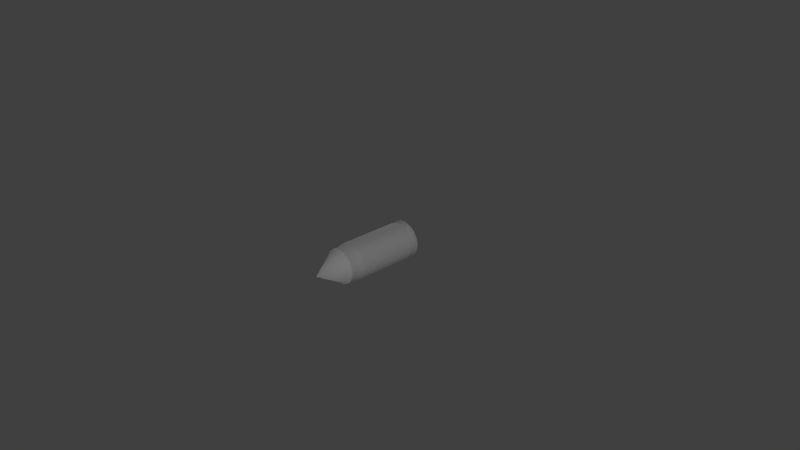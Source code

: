 # Source: projectile-bullet.blend  (saved by Blender 2.78.0; exported with 4.5.12 LTS)
import bpy
from mathutils import Matrix  # noqa: F401  (used for matrix-valued properties, if any)

bpy.ops.wm.read_factory_settings(use_empty=True)
scene = bpy.context.scene
scene.name = 'Scene'

# ---- collections
col_collection_1 = bpy.data.collections.new('Collection 1'); scene.collection.children.link(col_collection_1)

# ---- materials (node trees are filled in below, after node groups)
mat_laton = bpy.data.materials.new('Laton')
mat_laton.alpha_threshold = 0.0
mat_laton.use_transparent_shadow = False
mat_laton.roughness = 0.5
mat_laton.specular_intensity = 0.6
mat_copper = bpy.data.materials.new('Copper')
mat_copper.alpha_threshold = 0.0
mat_copper.use_transparent_shadow = False
mat_copper.roughness = 0.5
mat_copper.specular_intensity = 0.6

# ---- material node trees

# ---- world
world_world = bpy.data.worlds.new('World'); scene.world = world_world
world_world.color = (0.05088, 0.05088, 0.05088)
world_world.use_sun_shadow = False
world_world.sun_shadow_jitter_overblur = 0.0
world_world.cycles.sampling_method = 'MANUAL'

# ---- cameras
cam_camera = bpy.data.cameras.new('Camera')
cam_camera.clip_end = 100.0
cam_camera.lens = 35.0
cam_camera.sensor_width = 32.0
cam_camera.sensor_height = 18.0
cam_camera.ortho_scale = 7.314
cam_camera.dof.focus_distance = 0.0
cam_camera.dof.aperture_fstop = 128.0

# ---- lights
light_lamp_006 = bpy.data.lights.new('Lamp.006', 'POINT')
light_lamp_006.transmission_factor = 0.0
light_lamp_006.cutoff_distance = 30.0
light_lamp_006.energy = 100.0
light_lamp_006.shadow_buffer_clip_start = 1.001
light_lamp_006.shadow_soft_size = 0.1
light_lamp_006.shadow_maximum_resolution = 0.006
light_lamp_006.use_absolute_resolution = True
light_lamp_005 = bpy.data.lights.new('Lamp.005', 'POINT')
light_lamp_005.transmission_factor = 0.0
light_lamp_005.cutoff_distance = 30.0
light_lamp_005.energy = 100.0
light_lamp_005.shadow_buffer_clip_start = 1.001
light_lamp_005.shadow_soft_size = 0.1
light_lamp_005.shadow_maximum_resolution = 0.006
light_lamp_005.use_absolute_resolution = True
light_lamp_004 = bpy.data.lights.new('Lamp.004', 'POINT')
light_lamp_004.transmission_factor = 0.0
light_lamp_004.cutoff_distance = 30.0
light_lamp_004.energy = 100.0
light_lamp_004.shadow_buffer_clip_start = 1.001
light_lamp_004.shadow_soft_size = 0.1
light_lamp_004.shadow_maximum_resolution = 0.006
light_lamp_004.use_absolute_resolution = True
light_lamp_003 = bpy.data.lights.new('Lamp.003', 'POINT')
light_lamp_003.transmission_factor = 0.0
light_lamp_003.cutoff_distance = 30.0
light_lamp_003.energy = 100.0
light_lamp_003.shadow_buffer_clip_start = 1.001
light_lamp_003.shadow_soft_size = 0.1
light_lamp_003.shadow_maximum_resolution = 0.006
light_lamp_003.use_absolute_resolution = True
light_lamp_002 = bpy.data.lights.new('Lamp.002', 'POINT')
light_lamp_002.transmission_factor = 0.0
light_lamp_002.cutoff_distance = 30.0
light_lamp_002.energy = 100.0
light_lamp_002.shadow_buffer_clip_start = 1.001
light_lamp_002.shadow_soft_size = 0.1
light_lamp_002.shadow_maximum_resolution = 0.006
light_lamp_002.use_absolute_resolution = True
light_lamp_001 = bpy.data.lights.new('Lamp.001', 'POINT')
light_lamp_001.transmission_factor = 0.0
light_lamp_001.cutoff_distance = 30.0
light_lamp_001.energy = 100.0
light_lamp_001.shadow_buffer_clip_start = 1.001
light_lamp_001.shadow_soft_size = 0.1
light_lamp_001.shadow_maximum_resolution = 0.006
light_lamp_001.use_absolute_resolution = True
light_lamp = bpy.data.lights.new('Lamp', 'POINT')
light_lamp.transmission_factor = 0.0
light_lamp.cutoff_distance = 30.0
light_lamp.energy = 100.0
light_lamp.shadow_buffer_clip_start = 1.001
light_lamp.shadow_soft_size = 0.1
light_lamp.shadow_maximum_resolution = 0.006
light_lamp.use_absolute_resolution = True

# ---- meshes
me_cone_001 = bpy.data.meshes.new('Cone.001')
me_cone_001.from_pydata([(0.0, 1.01, 2.819), (0.2845, 0.9691, 2.819), (0.546, 0.8497, 2.819), (0.7633, 0.6614, 2.819), (0.9187, 0.4196, 2.819), (0.9997, 0.1437, 2.819), (0.0, 1.702e-07, 4.969), (0.9997, -0.1437, 2.819), (0.9187, -0.4196, 2.819), (0.7633, -0.6614, 2.819), (0.546, -0.8497, 2.819), (0.2845, -0.9691, 2.819), (1.525e-07, -1.01, 2.819), (-0.2845, -0.9691, 2.819), (-0.546, -0.8497, 2.819), (-0.7633, -0.6614, 2.819), (-0.9187, -0.4196, 2.819), (-0.9997, -0.1437, 2.819), (-0.9997, 0.1437, 2.819), (-0.9187, 0.4196, 2.819), (-0.7633, 0.6614, 2.819), (-0.546, 0.8497, 2.819), (-0.2846, 0.9691, 2.819), (-0.321, 1.093, -3.546), (-0.616, 0.9586, -3.546), (-0.8612, 0.7462, -3.546), (-1.037, 0.4734, -3.546), (-1.128, 0.1622, -3.546), (-1.128, -0.1622, -3.546), (-1.037, -0.4734, -3.546), (-0.8612, -0.7462, -3.546), (-0.616, -0.9586, -3.546), (-0.321, -1.093, -3.546), (-7.354e-08, -1.139, -3.546), (0.321, -1.093, -3.546), (0.616, -0.9586, -3.546), (0.8612, -0.7462, -3.546), (1.037, -0.4734, -3.546), (1.128, -0.1622, -3.546), (1.128, 0.1622, -3.546), (1.037, 0.4734, -3.546), (0.8612, 0.7462, -3.546), (0.616, 0.9586, -3.546), (0.321, 1.093, -3.546), (-2.456e-07, 1.139, -3.546), (-0.321, 1.093, -3.458), (-0.616, 0.9586, -3.458), (-0.8612, 0.7462, -3.458), (-1.037, 0.4734, -3.458), (-1.128, 0.1622, -3.458), (-1.128, -0.1622, -3.458), (-1.037, -0.4734, -3.458), (-0.8612, -0.7462, -3.458), (-0.616, -0.9586, -3.458), (-0.321, -1.093, -3.458), (-6.828e-08, -1.139, -3.458), (0.321, -1.093, -3.458), (0.616, -0.9586, -3.458), (0.8612, -0.7462, -3.458), (1.037, -0.4734, -3.458), (1.128, -0.1622, -3.458), (1.128, 0.1622, -3.458), (1.037, 0.4734, -3.458), (0.8612, 0.7462, -3.458), (0.616, 0.9586, -3.458), (0.321, 1.093, -3.458), (-2.403e-07, 1.139, -3.458), (-0.2889, 0.984, -3.345), (-0.5544, 0.8627, -3.345), (-0.775, 0.6716, -3.345), (-0.9328, 0.426, -3.345), (-1.015, 0.1459, -3.345), (-1.015, -0.1459, -3.345), (-0.9328, -0.426, -3.345), (-0.775, -0.6716, -3.345), (-0.5544, -0.8627, -3.345), (-0.2889, -0.984, -3.345), (-9.556e-08, -1.026, -3.345), (0.2889, -0.984, -3.345), (0.5544, -0.8627, -3.345), (0.775, -0.6716, -3.345), (0.9328, -0.426, -3.345), (1.015, -0.1459, -3.345), (1.015, 0.1459, -3.345), (0.9328, 0.426, -3.345), (0.775, 0.6716, -3.345), (0.5544, 0.8627, -3.345), (0.2889, 0.984, -3.345), (-2.504e-07, 1.026, -3.345), (-0.2889, 0.984, -3.115), (-0.5544, 0.8627, -3.115), (-0.775, 0.6716, -3.115), (-0.9328, 0.426, -3.115), (-1.015, 0.1459, -3.115), (-1.015, -0.1459, -3.115), (-0.9328, -0.426, -3.115), (-0.775, -0.6716, -3.115), (-0.5544, -0.8627, -3.115), (-0.2889, -0.984, -3.115), (-1.46e-07, -1.026, -3.115), (0.2889, -0.984, -3.115), (0.5544, -0.8627, -3.115), (0.775, -0.6716, -3.115), (0.9328, -0.426, -3.115), (1.015, -0.1459, -3.115), (1.015, 0.1459, -3.115), (0.9328, 0.426, -3.115), (0.775, 0.6716, -3.115), (0.5544, 0.8627, -3.115), (0.2889, 0.984, -3.115), (-3.008e-07, 1.026, -3.115), (-0.3194, 1.088, -2.967), (-0.6129, 0.9537, -2.967), (-0.8568, 0.7424, -2.967), (-1.031, 0.4709, -2.967), (-1.122, 0.1613, -2.967), (-1.122, -0.1613, -2.967), (-1.031, -0.4709, -2.967), (-0.8568, -0.7424, -2.967), (-0.6129, -0.9537, -2.967), (-0.3194, -1.088, -2.967), (-1.187e-07, -1.134, -2.967), (0.3194, -1.088, -2.967), (0.6129, -0.9537, -2.967), (0.8568, -0.7424, -2.967), (1.031, -0.4709, -2.967), (1.122, -0.1613, -2.967), (1.122, 0.1613, -2.967), (1.031, 0.4709, -2.967), (0.8568, 0.7424, -2.967), (0.6129, 0.9537, -2.967), (0.3194, 1.088, -2.967), (-2.899e-07, 1.134, -2.967), (-0.3194, 1.088, -1.192), (-0.6129, 0.9537, -1.192), (-0.8568, 0.7424, -1.192), (-1.031, 0.4709, -1.192), (-1.122, 0.1613, -1.192), (-1.122, -0.1613, -1.192), (-1.031, -0.4709, -1.192), (-0.8568, -0.7424, -1.192), (-0.6129, -0.9537, -1.192), (-0.3194, -1.088, -1.192), (3.063e-07, -1.134, -1.192), (0.3194, -1.088, -1.192), (0.6129, -0.9537, -1.192), (0.8568, -0.7424, -1.192), (1.031, -0.4709, -1.192), (1.122, -0.1613, -1.192), (1.122, 0.1613, -1.192), (1.031, 0.4709, -1.192), (0.8568, 0.7424, -1.192), (0.6129, 0.9537, -1.192), (0.3194, 1.088, -1.192), (1.352e-07, 1.134, -1.192), (-0.3194, 1.088, 1.705), (-0.6129, 0.9537, 1.705), (-0.8568, 0.7424, 1.705), (-1.031, 0.4709, 1.705), (-1.122, 0.1613, 1.705), (-1.122, -0.1613, 1.705), (-1.031, -0.4709, 1.705), (-0.8568, -0.7424, 1.705), (-0.6129, -0.9537, 1.705), (-0.3194, -1.088, 1.705), (1.98e-07, -1.134, 1.705), (0.3194, -1.088, 1.705), (0.6129, -0.9537, 1.705), (0.8568, -0.7424, 1.705), (1.031, -0.4709, 1.705), (1.122, -0.1613, 1.705), (1.122, 0.1613, 1.705), (1.031, 0.4709, 1.705), (0.8568, 0.7424, 1.705), (0.6129, 0.9537, 1.705), (0.3194, 1.088, 1.705), (2.68e-08, 1.134, 1.705), (-0.2954, 1.006, 2.412), (-0.5669, 0.8822, 2.412), (-0.7925, 0.6867, 2.412), (-0.9539, 0.4356, 2.412), (-1.038, 0.1492, 2.412), (-1.038, -0.1492, 2.412), (-0.9539, -0.4356, 2.412), (-0.7925, -0.6867, 2.412), (-0.5669, -0.8822, 2.412), (-0.2954, -1.006, 2.412), (1.875e-07, -1.049, 2.412), (0.2954, -1.006, 2.412), (0.5669, -0.8822, 2.412), (0.7925, -0.6867, 2.412), (0.9539, -0.4356, 2.412), (1.038, -0.1492, 2.412), (1.038, 0.1492, 2.412), (0.9539, 0.4356, 2.412), (0.7925, 0.6867, 2.412), (0.5669, 0.8822, 2.412), (0.2954, 1.006, 2.412), (2.919e-08, 1.049, 2.412), (-0.2954, 1.006, 2.788), (-0.5669, 0.8822, 2.788), (-0.7925, 0.6867, 2.788), (-0.9539, 0.4356, 2.788), (-1.038, 0.1492, 2.788), (-1.038, -0.1492, 2.788), (-0.9539, -0.4356, 2.788), (-0.7925, -0.6867, 2.788), (-0.5669, -0.8822, 2.788), (-0.2954, -1.006, 2.788), (1.579e-07, -1.049, 2.788), (0.2954, -1.006, 2.788), (0.5669, -0.8822, 2.788), (0.7925, -0.6867, 2.788), (0.9539, -0.4356, 2.788), (1.038, -0.1492, 2.788), (1.038, 0.1492, 2.788), (0.9539, 0.4356, 2.788), (0.7925, 0.6867, 2.788), (0.5669, 0.8822, 2.788), (0.2954, 1.006, 2.788), (-4.052e-10, 1.049, 2.788), (-0.2846, 0.9691, 2.819), (-0.546, 0.8497, 2.819), (-0.7633, 0.6614, 2.819), (-0.9187, 0.4196, 2.819), (-0.9997, 0.1437, 2.819), (-0.9997, -0.1437, 2.819), (-0.9187, -0.4196, 2.819), (-0.7633, -0.6614, 2.819), (-0.546, -0.8497, 2.819), (-0.2845, -0.9691, 2.819), (1.525e-07, -1.01, 2.819), (0.2845, -0.9691, 2.819), (0.546, -0.8497, 2.819), (0.7633, -0.6614, 2.819), (0.9187, -0.4196, 2.819), (0.9997, -0.1437, 2.819), (0.9997, 0.1437, 2.819), (0.9187, 0.4196, 2.819), (0.7633, 0.6614, 2.819), (0.546, 0.8497, 2.819), (0.2845, 0.9691, 2.819), (0.0, 1.01, 2.819), (-2.669e-07, 1.052, -3.626), (0.2963, 1.009, -3.626), (0.5686, 0.8847, -3.626), (0.7948, 0.6887, -3.626), (0.9566, 0.4369, -3.626), (1.041, 0.1497, -3.626), (1.041, -0.1497, -3.626), (0.9566, -0.4369, -3.626), (0.7948, -0.6887, -3.626), (0.5686, -0.8847, -3.626), (0.2963, -1.009, -3.626), (-1.081e-07, -1.052, -3.626), (-0.2963, -1.009, -3.626), (-0.5686, -0.8847, -3.626), (-0.7948, -0.6887, -3.626), (-0.9566, -0.4369, -3.626), (-1.041, -0.1497, -3.626), (-1.041, 0.1497, -3.626), (-0.9566, 0.4369, -3.626), (-0.7948, 0.6887, -3.626), (-0.5686, 0.8847, -3.626), (-0.2963, 1.009, -3.626)], [], [(0, 6, 1), (1, 6, 2), (2, 6, 3), (3, 6, 4), (4, 6, 5), (5, 6, 7), (7, 6, 8), (8, 6, 9), (9, 6, 10), (10, 6, 11), (11, 6, 12), (12, 6, 13), (13, 6, 14), (14, 6, 15), (15, 6, 16), (16, 6, 17), (17, 6, 18), (18, 6, 19), (19, 6, 20), (20, 6, 21), (21, 6, 22), (22, 6, 0), (30, 29, 258, 257), (23, 44, 243, 264), (38, 37, 250, 249), (31, 30, 257, 256), (24, 23, 264, 263), (39, 38, 249, 248), (32, 31, 256, 255), (25, 24, 263, 262), (40, 39, 248, 247), (33, 32, 255, 254), (26, 25, 262, 261), (41, 40, 247, 246), (34, 33, 254, 253), (27, 26, 261, 260), (42, 41, 246, 245), (35, 34, 253, 252), (28, 27, 260, 259), (43, 42, 245, 244), (36, 35, 252, 251), (29, 28, 259, 258), (44, 43, 244, 243), (243, 244, 245, 246, 247, 248, 249, 250, 251, 252, 253, 254, 255, 256, 257, 258, 259, 260, 261, 262, 263, 264), (45, 66, 44, 23), (60, 59, 37, 38), (53, 52, 30, 31), (46, 45, 23, 24), (61, 60, 38, 39), (54, 53, 31, 32), (47, 46, 24, 25), (62, 61, 39, 40), (55, 54, 32, 33), (48, 47, 25, 26), (63, 62, 40, 41), (56, 55, 33, 34), (49, 48, 26, 27), (64, 63, 41, 42), (57, 56, 34, 35), (50, 49, 27, 28), (65, 64, 42, 43), (58, 57, 35, 36), (51, 50, 28, 29), (66, 65, 43, 44), (59, 58, 36, 37), (37, 36, 251, 250), (82, 81, 59, 60), (75, 74, 52, 53), (68, 67, 45, 46), (83, 82, 60, 61), (76, 75, 53, 54), (69, 68, 46, 47), (84, 83, 61, 62), (77, 76, 54, 55), (70, 69, 47, 48), (85, 84, 62, 63), (78, 77, 55, 56), (71, 70, 48, 49), (86, 85, 63, 64), (79, 78, 56, 57), (72, 71, 49, 50), (87, 86, 64, 65), (80, 79, 57, 58), (73, 72, 50, 51), (88, 87, 65, 66), (81, 80, 58, 59), (74, 73, 51, 52), (52, 51, 29, 30), (97, 96, 74, 75), (90, 89, 67, 68), (105, 104, 82, 83), (98, 97, 75, 76), (91, 90, 68, 69), (106, 105, 83, 84), (99, 98, 76, 77), (92, 91, 69, 70), (107, 106, 84, 85), (100, 99, 77, 78), (93, 92, 70, 71), (108, 107, 85, 86), (101, 100, 78, 79), (94, 93, 71, 72), (109, 108, 86, 87), (102, 101, 79, 80), (95, 94, 72, 73), (110, 109, 87, 88), (103, 102, 80, 81), (96, 95, 73, 74), (89, 110, 88, 67), (67, 88, 66, 45), (112, 111, 89, 90), (127, 126, 104, 105), (120, 119, 97, 98), (113, 112, 90, 91), (128, 127, 105, 106), (121, 120, 98, 99), (114, 113, 91, 92), (129, 128, 106, 107), (122, 121, 99, 100), (115, 114, 92, 93), (130, 129, 107, 108), (123, 122, 100, 101), (116, 115, 93, 94), (131, 130, 108, 109), (124, 123, 101, 102), (117, 116, 94, 95), (132, 131, 109, 110), (125, 124, 102, 103), (118, 117, 95, 96), (111, 132, 110, 89), (126, 125, 103, 104), (104, 103, 81, 82), (142, 141, 119, 120), (135, 134, 112, 113), (150, 149, 127, 128), (143, 142, 120, 121), (136, 135, 113, 114), (151, 150, 128, 129), (144, 143, 121, 122), (137, 136, 114, 115), (152, 151, 129, 130), (145, 144, 122, 123), (138, 137, 115, 116), (153, 152, 130, 131), (146, 145, 123, 124), (139, 138, 116, 117), (154, 153, 131, 132), (147, 146, 124, 125), (140, 139, 117, 118), (133, 154, 132, 111), (148, 147, 125, 126), (141, 140, 118, 119), (134, 133, 111, 112), (119, 118, 96, 97), (167, 166, 144, 145), (160, 159, 137, 138), (175, 174, 152, 153), (168, 167, 145, 146), (161, 160, 138, 139), (176, 175, 153, 154), (169, 168, 146, 147), (162, 161, 139, 140), (155, 176, 154, 133), (170, 169, 147, 148), (163, 162, 140, 141), (156, 155, 133, 134), (171, 170, 148, 149), (164, 163, 141, 142), (157, 156, 134, 135), (172, 171, 149, 150), (165, 164, 142, 143), (158, 157, 135, 136), (173, 172, 150, 151), (166, 165, 143, 144), (159, 158, 136, 137), (149, 148, 126, 127), (182, 181, 159, 160), (197, 196, 174, 175), (190, 189, 167, 168), (183, 182, 160, 161), (198, 197, 175, 176), (191, 190, 168, 169), (184, 183, 161, 162), (177, 198, 176, 155), (192, 191, 169, 170), (185, 184, 162, 163), (178, 177, 155, 156), (193, 192, 170, 171), (186, 185, 163, 164), (179, 178, 156, 157), (194, 193, 171, 172), (187, 186, 164, 165), (180, 179, 157, 158), (195, 194, 172, 173), (188, 187, 165, 166), (181, 180, 158, 159), (196, 195, 173, 174), (174, 173, 151, 152), (219, 218, 196, 197), (212, 211, 189, 190), (205, 204, 182, 183), (220, 219, 197, 198), (213, 212, 190, 191), (206, 205, 183, 184), (199, 220, 198, 177), (214, 213, 191, 192), (207, 206, 184, 185), (200, 199, 177, 178), (215, 214, 192, 193), (208, 207, 185, 186), (201, 200, 178, 179), (216, 215, 193, 194), (209, 208, 186, 187), (202, 201, 179, 180), (217, 216, 194, 195), (210, 209, 187, 188), (203, 202, 180, 181), (218, 217, 195, 196), (211, 210, 188, 189), (189, 188, 166, 167), (228, 227, 205, 206), (242, 241, 219, 220), (232, 231, 209, 210), (239, 238, 216, 217), (236, 235, 213, 214), (225, 224, 202, 203), (221, 242, 220, 199), (229, 228, 206, 207), (233, 232, 210, 211), (240, 239, 217, 218), (222, 221, 199, 200), (237, 236, 214, 215), (226, 225, 203, 204), (230, 229, 207, 208), (234, 233, 211, 212), (241, 240, 218, 219), (223, 222, 200, 201), (227, 226, 204, 205), (231, 230, 208, 209), (238, 237, 215, 216), (235, 234, 212, 213), (204, 203, 181, 182), (224, 223, 201, 202)])
me_cone_001.polygons.foreach_set('use_smooth', [True] * 243)
me_cone_001.polygons.foreach_set('material_index', [1, 1, 1, 1, 1, 1, 1, 1, 1, 1, 1, 1, 1, 1, 1, 1, 1, 1, 1, 1, 1, 1, 0, 0, 0, 0, 0, 0, 0, 0, 0, 0, 0, 0, 0, 0, 0, 0, 0, 0, 0, 0, 0, 0, 0, 0, 0, 0, 0, 0, 0, 0, 0, 0, 0, 0, 0, 0, 0, 0, 0, 0, 0, 0, 0, 0, 0, 0, 0, 0, 0, 0, 0, 0, 0, 0, 0, 0, 0, 0, 0, 0, 0, 0, 0, 0, 0, 0, 0, 0, 0, 0, 0, 0, 0, 0, 0, 0, 0, 0, 0, 0, 0, 0, 0, 0, 0, 0, 0, 0, 0, 0, 0, 0, 0, 0, 0, 0, 0, 0, 0, 0, 0, 0, 0, 0, 0, 0, 0, 0, 0, 0, 0, 0, 0, 0, 0, 0, 0, 0, 0, 0, 0, 0, 0, 0, 0, 0, 0, 0, 0, 0, 0, 0, 0, 0, 0, 0, 0, 0, 0, 0, 0, 0, 0, 0, 0, 0, 0, 0, 0, 0, 0, 0, 0, 0, 0, 0, 0, 0, 0, 0, 0, 0, 0, 0, 0, 0, 0, 0, 0, 0, 0, 0, 0, 0, 0, 0, 0, 0, 0, 0, 0, 0, 0, 0, 0, 0, 0, 0, 0, 0, 0, 0, 0, 0, 0, 0, 0, 0, 0, 0, 0, 0, 0, 0, 0, 0, 0, 0, 0, 0, 0, 0, 0, 0, 0, 0, 0, 0, 0, 0, 0])
_k = set([(23, 24), (23, 44), (23, 45), (24, 25), (24, 46), (25, 26), (25, 47), (26, 27), (26, 48), (27, 28), (27, 49), (28, 29), (28, 50), (29, 30), (29, 51), (30, 31), (30, 52), (31, 32), (31, 53), (32, 33), (32, 54), (33, 34), (33, 55), (34, 35), (34, 56), (35, 36), (35, 57), (36, 37), (36, 58), (37, 38), (37, 59), (38, 39), (38, 60), (39, 40), (39, 61), (40, 41), (40, 62), (41, 42), (41, 63), (42, 43), (42, 64), (43, 44), (43, 65), (44, 66), (45, 46), (45, 66), (46, 47), (47, 48), (48, 49), (49, 50), (50, 51), (51, 52), (52, 53), (53, 54), (54, 55), (55, 56), (56, 57), (57, 58), (58, 59), (59, 60), (60, 61), (61, 62), (62, 63), (63, 64), (64, 65), (65, 66), (89, 90), (89, 110), (90, 91), (91, 92), (92, 93), (93, 94), (94, 95), (95, 96), (96, 97), (97, 98), (98, 99), (99, 100), (100, 101), (101, 102), (102, 103), (103, 104), (104, 105), (105, 106), (106, 107), (107, 108), (108, 109), (109, 110), (111, 112), (111, 132), (112, 113), (113, 114), (114, 115), (115, 116), (116, 117), (117, 118), (118, 119), (119, 120), (120, 121), (121, 122), (122, 123), (123, 124), (124, 125), (125, 126), (126, 127), (127, 128), (128, 129), (129, 130), (130, 131), (131, 132), (155, 156), (155, 176), (156, 157), (157, 158), (158, 159), (159, 160), (160, 161), (161, 162), (162, 163), (163, 164), (164, 165), (165, 166), (166, 167), (167, 168), (168, 169), (169, 170), (170, 171), (171, 172), (172, 173), (173, 174), (174, 175), (175, 176), (177, 199), (178, 200), (179, 201), (180, 202), (181, 203), (182, 204), (183, 205), (184, 206), (185, 207), (186, 208), (187, 209), (188, 210), (189, 211), (190, 212), (191, 213), (192, 214), (193, 215), (194, 216), (195, 217), (196, 218), (197, 219), (198, 220), (199, 200), (199, 220), (199, 221), (200, 201), (200, 222), (201, 202), (201, 223), (202, 203), (202, 224), (203, 204), (203, 225), (204, 205), (204, 226), (205, 206), (205, 227), (206, 207), (206, 228), (207, 208), (207, 229), (208, 209), (208, 230), (209, 210), (209, 231), (210, 211), (210, 232), (211, 212), (211, 233), (212, 213), (212, 234), (213, 214), (213, 235), (214, 215), (214, 236), (215, 216), (215, 237), (216, 217), (216, 238), (217, 218), (217, 239), (218, 219), (218, 240), (219, 220), (219, 241), (220, 242)])
me_cone_001.attributes.new('sharp_edge', 'BOOLEAN', 'EDGE').data.foreach_set('value', [ (min(e.vertices), max(e.vertices)) in _k for e in me_cone_001.edges])
_uv = me_cone_001.uv_layers.new(name='UVMap')
_uv.uv.foreach_set('vector', [0.01567, 0.4858, 0.4469, 0.6206, 0.007977, 0.565, 0.007977, 0.565, 0.4469, 0.6206, 0.006709, 0.6449, 0.006709, 0.6449, 0.4469, 0.6206, 0.01189, 0.7245, 0.9682, 0.1996, 0.5296, 0.1395, 0.9699, 0.1197, 0.9699, 0.1197, 0.5296, 0.1395, 0.9651, 0.04008, 0.01497, 0.7464, 0.4474, 0.8725, 0.00798, 0.8257, 0.00798, 0.8257, 0.4474, 0.8725, 0.007427, 0.9056, 0.007427, 0.9056, 0.4474, 0.8725, 0.01332, 0.9851, 0.02072, 0.005629, 0.4529, 0.1336, 0.01358, 0.08487, 0.01358, 0.08487, 0.4529, 0.1336, 0.01287, 0.1648, 0.01287, 0.1648, 0.4529, 0.1336, 0.01861, 0.2443, 0.9764, 0.7358, 0.5445, 0.6056, 0.9837, 0.6566, 0.9837, 0.6566, 0.5445, 0.6056, 0.9846, 0.5767, 0.9846, 0.5767, 0.5445, 0.6056, 0.9791, 0.4971, 0.9721, 0.4464, 0.5351, 0.3637, 0.9756, 0.3666, 0.9756, 0.3666, 0.5351, 0.3637, 0.9726, 0.2868, 0.01923, 0.2246, 0.4501, 0.3618, 0.01134, 0.3037, 0.01134, 0.3037, 0.4501, 0.3618, 0.009874, 0.3837, 0.009874, 0.3837, 0.4501, 0.3618, 0.01486, 0.4633, 0.9836, 0.9734, 0.5507, 0.8517, 0.9903, 0.8941, 0.9903, 0.8941, 0.5507, 0.8517, 0.9905, 0.8141, 0.9905, 0.8141, 0.5507, 0.8517, 0.9842, 0.7347, 0.6809, 0.7282, 0.6773, 0.6895, 0.6875, 0.6849, 0.6916, 0.7282, 0.5525, 0.6032, 0.5308, 0.6243, 0.5238, 0.6121, 0.5481, 0.5885, 0.5308, 0.8321, 0.5525, 0.8532, 0.5481, 0.8679, 0.5238, 0.8443, 0.6773, 0.7669, 0.6809, 0.7282, 0.6916, 0.7282, 0.6875, 0.7715, 0.5773, 0.5921, 0.5525, 0.6032, 0.5481, 0.5885, 0.5758, 0.5762, 0.5139, 0.8025, 0.5308, 0.8321, 0.5238, 0.8443, 0.5049, 0.8112, 0.6665, 0.8025, 0.6773, 0.7669, 0.6875, 0.7715, 0.6755, 0.8112, 0.6031, 0.5921, 0.5773, 0.5921, 0.5758, 0.5762, 0.6046, 0.5762, 0.5032, 0.7669, 0.5139, 0.8025, 0.5049, 0.8112, 0.4929, 0.7715, 0.6496, 0.8321, 0.6665, 0.8025, 0.6755, 0.8112, 0.6566, 0.8443, 0.6279, 0.6032, 0.6031, 0.5921, 0.6046, 0.5762, 0.6323, 0.5885, 0.4995, 0.7282, 0.5032, 0.7669, 0.4929, 0.7715, 0.4888, 0.7282, 0.6279, 0.8532, 0.6496, 0.8321, 0.6566, 0.8443, 0.6323, 0.8679, 0.6496, 0.6243, 0.6279, 0.6032, 0.6323, 0.5885, 0.6566, 0.6121, 0.5032, 0.6895, 0.4995, 0.7282, 0.4888, 0.7282, 0.4929, 0.6849, 0.6031, 0.8643, 0.6279, 0.8532, 0.6323, 0.8679, 0.6046, 0.8802, 0.6665, 0.6539, 0.6496, 0.6243, 0.6566, 0.6121, 0.6755, 0.6452, 0.5139, 0.6539, 0.5032, 0.6895, 0.4929, 0.6849, 0.5049, 0.6452, 0.5773, 0.8643, 0.6031, 0.8643, 0.6046, 0.8802, 0.5758, 0.8802, 0.6773, 0.6895, 0.6665, 0.6539, 0.6755, 0.6452, 0.6875, 0.6849, 0.5308, 0.6243, 0.5139, 0.6539, 0.5049, 0.6452, 0.5238, 0.6121, 0.6048, 0.4478, 0.6095, 0.4636, 0.6112, 0.4808, 0.6095, 0.4981, 0.6048, 0.5139, 0.5972, 0.527, 0.5876, 0.5364, 0.5766, 0.5413, 0.5651, 0.5413, 0.5541, 0.5364, 0.5444, 0.527, 0.5369, 0.5139, 0.5321, 0.4981, 0.5305, 0.4808, 0.5321, 0.4636, 0.5369, 0.4478, 0.5444, 0.4347, 0.5541, 0.4253, 0.5651, 0.4204, 0.5766, 0.4204, 0.5876, 0.4253, 0.5972, 0.4347, 0.5555, 0.6128, 0.5355, 0.6323, 0.5308, 0.6243, 0.5525, 0.6032, 0.5354, 0.8239, 0.5554, 0.8435, 0.5525, 0.8532, 0.5308, 0.8321, 0.6705, 0.764, 0.6739, 0.7283, 0.6809, 0.7282, 0.6773, 0.7669, 0.5784, 0.6027, 0.5555, 0.6128, 0.5525, 0.6032, 0.5773, 0.5921, 0.5198, 0.7967, 0.5354, 0.8239, 0.5308, 0.8321, 0.5139, 0.8025, 0.6606, 0.7968, 0.6705, 0.764, 0.6773, 0.7669, 0.6665, 0.8025, 0.6022, 0.6027, 0.5784, 0.6027, 0.5773, 0.5921, 0.6031, 0.5921, 0.5099, 0.7638, 0.5198, 0.7967, 0.5139, 0.8025, 0.5032, 0.7669, 0.645, 0.8241, 0.6606, 0.7968, 0.6665, 0.8025, 0.6496, 0.8321, 0.6251, 0.6129, 0.6022, 0.6027, 0.6031, 0.5921, 0.6279, 0.6032, 0.5065, 0.7281, 0.5099, 0.7638, 0.5032, 0.7669, 0.4995, 0.7282, 0.6249, 0.8436, 0.645, 0.8241, 0.6496, 0.8321, 0.6279, 0.8532, 0.6451, 0.6325, 0.6251, 0.6129, 0.6279, 0.6032, 0.6496, 0.6243, 0.51, 0.6924, 0.5065, 0.7281, 0.4995, 0.7282, 0.5032, 0.6895, 0.6021, 0.8537, 0.6249, 0.8436, 0.6279, 0.8532, 0.6031, 0.8643, 0.6607, 0.6598, 0.6451, 0.6325, 0.6496, 0.6243, 0.6665, 0.6539, 0.5199, 0.6596, 0.51, 0.6924, 0.5032, 0.6895, 0.5139, 0.6539, 0.5782, 0.8537, 0.6021, 0.8537, 0.6031, 0.8643, 0.5773, 0.8643, 0.6705, 0.6926, 0.6607, 0.6598, 0.6665, 0.6539, 0.6773, 0.6895, 0.5355, 0.6323, 0.5199, 0.6596, 0.5139, 0.6539, 0.5308, 0.6243, 0.5554, 0.8435, 0.5782, 0.8537, 0.5773, 0.8643, 0.5525, 0.8532, 0.5525, 0.8532, 0.5773, 0.8643, 0.5758, 0.8802, 0.5481, 0.8679, 0.5429, 0.8107, 0.5602, 0.8276, 0.5554, 0.8435, 0.5354, 0.8239, 0.6594, 0.7591, 0.6624, 0.7283, 0.6739, 0.7283, 0.6705, 0.764, 0.58, 0.62, 0.5603, 0.6287, 0.5555, 0.6128, 0.5784, 0.6027, 0.5295, 0.7872, 0.5429, 0.8107, 0.5354, 0.8239, 0.5198, 0.7967, 0.6509, 0.7874, 0.6594, 0.7591, 0.6705, 0.764, 0.6606, 0.7968, 0.6006, 0.62, 0.58, 0.62, 0.5784, 0.6027, 0.6022, 0.6027, 0.521, 0.7589, 0.5295, 0.7872, 0.5198, 0.7967, 0.5099, 0.7638, 0.6374, 0.8109, 0.6509, 0.7874, 0.6606, 0.7968, 0.645, 0.8241, 0.6203, 0.6288, 0.6006, 0.62, 0.6022, 0.6027, 0.6251, 0.6129, 0.5181, 0.7281, 0.521, 0.7589, 0.5099, 0.7638, 0.5065, 0.7281, 0.6201, 0.8277, 0.6374, 0.8109, 0.645, 0.8241, 0.6249, 0.8436, 0.6375, 0.6457, 0.6203, 0.6288, 0.6251, 0.6129, 0.6451, 0.6325, 0.521, 0.6973, 0.5181, 0.7281, 0.5065, 0.7281, 0.51, 0.6924, 0.6004, 0.8364, 0.6201, 0.8277, 0.6249, 0.8436, 0.6021, 0.8537, 0.651, 0.6692, 0.6375, 0.6457, 0.6451, 0.6325, 0.6607, 0.6598, 0.5296, 0.669, 0.521, 0.6973, 0.51, 0.6924, 0.5199, 0.6596, 0.5799, 0.8364, 0.6004, 0.8364, 0.6021, 0.8537, 0.5782, 0.8537, 0.6595, 0.6975, 0.651, 0.6692, 0.6607, 0.6598, 0.6705, 0.6926, 0.5431, 0.6455, 0.5296, 0.669, 0.5199, 0.6596, 0.5355, 0.6323, 0.5602, 0.8276, 0.5799, 0.8364, 0.5782, 0.8537, 0.5554, 0.8435, 0.6624, 0.7283, 0.6595, 0.6975, 0.6705, 0.6926, 0.6739, 0.7283, 0.6739, 0.7283, 0.6705, 0.6926, 0.6773, 0.6895, 0.6809, 0.7282, 0.6455, 0.7527, 0.6478, 0.7281, 0.6624, 0.7283, 0.6594, 0.7591, 0.582, 0.6419, 0.5663, 0.6489, 0.5603, 0.6287, 0.58, 0.62, 0.5418, 0.7754, 0.5526, 0.7941, 0.5429, 0.8107, 0.5295, 0.7872, 0.6387, 0.7753, 0.6455, 0.7527, 0.6594, 0.7591, 0.6509, 0.7874, 0.5984, 0.6419, 0.582, 0.6419, 0.58, 0.62, 0.6006, 0.62, 0.535, 0.7528, 0.5418, 0.7754, 0.5295, 0.7872, 0.521, 0.7589, 0.6279, 0.7941, 0.6387, 0.7753, 0.6509, 0.7874, 0.6374, 0.8109, 0.6141, 0.6489, 0.5984, 0.6419, 0.6006, 0.62, 0.6203, 0.6288, 0.5327, 0.7283, 0.535, 0.7528, 0.521, 0.7589, 0.5181, 0.7281, 0.6142, 0.8075, 0.6279, 0.7941, 0.6374, 0.8109, 0.6201, 0.8277, 0.6279, 0.6623, 0.6141, 0.6489, 0.6203, 0.6288, 0.6375, 0.6457, 0.535, 0.7037, 0.5327, 0.7283, 0.5181, 0.7281, 0.521, 0.6973, 0.5985, 0.8145, 0.6142, 0.8075, 0.6201, 0.8277, 0.6004, 0.8364, 0.6386, 0.681, 0.6279, 0.6623, 0.6375, 0.6457, 0.651, 0.6692, 0.5418, 0.6811, 0.535, 0.7037, 0.521, 0.6973, 0.5296, 0.669, 0.5821, 0.8145, 0.5985, 0.8145, 0.6004, 0.8364, 0.5799, 0.8364, 0.6454, 0.7036, 0.6386, 0.681, 0.651, 0.6692, 0.6595, 0.6975, 0.5525, 0.6623, 0.5418, 0.6811, 0.5296, 0.669, 0.5431, 0.6455, 0.5664, 0.8075, 0.5821, 0.8145, 0.5799, 0.8364, 0.5602, 0.8276, 0.6478, 0.7281, 0.6454, 0.7036, 0.6595, 0.6975, 0.6624, 0.7283, 0.5663, 0.6489, 0.5525, 0.6623, 0.5431, 0.6455, 0.5603, 0.6287, 0.5603, 0.6287, 0.5431, 0.6455, 0.5355, 0.6323, 0.5555, 0.6128, 0.5833, 0.6557, 0.5701, 0.6616, 0.5663, 0.6489, 0.582, 0.6419, 0.5496, 0.7679, 0.5586, 0.7836, 0.5526, 0.7941, 0.5418, 0.7754, 0.6309, 0.7677, 0.6366, 0.7487, 0.6455, 0.7527, 0.6387, 0.7753, 0.597, 0.6557, 0.5833, 0.6557, 0.582, 0.6419, 0.5984, 0.6419, 0.5439, 0.7489, 0.5496, 0.7679, 0.5418, 0.7754, 0.535, 0.7528, 0.6219, 0.7835, 0.6309, 0.7677, 0.6387, 0.7753, 0.6279, 0.7941, 0.6102, 0.6616, 0.597, 0.6557, 0.5984, 0.6419, 0.6141, 0.6489, 0.5419, 0.7283, 0.5439, 0.7489, 0.535, 0.7528, 0.5327, 0.7283, 0.6104, 0.7948, 0.6219, 0.7835, 0.6279, 0.7941, 0.6142, 0.8075, 0.6218, 0.6728, 0.6102, 0.6616, 0.6141, 0.6489, 0.6279, 0.6623, 0.5438, 0.7077, 0.5419, 0.7283, 0.5327, 0.7283, 0.535, 0.7037, 0.5972, 0.8007, 0.6104, 0.7948, 0.6142, 0.8075, 0.5985, 0.8145, 0.6308, 0.6885, 0.6218, 0.6728, 0.6279, 0.6623, 0.6386, 0.681, 0.5495, 0.6887, 0.5438, 0.7077, 0.535, 0.7037, 0.5418, 0.6811, 0.5834, 0.8007, 0.5972, 0.8007, 0.5985, 0.8145, 0.5821, 0.8145, 0.6366, 0.7075, 0.6308, 0.6885, 0.6386, 0.681, 0.6454, 0.7036, 0.5585, 0.6729, 0.5495, 0.6887, 0.5418, 0.6811, 0.5525, 0.6623, 0.5702, 0.7949, 0.5834, 0.8007, 0.5821, 0.8145, 0.5664, 0.8075, 0.6385, 0.7281, 0.6366, 0.7075, 0.6454, 0.7036, 0.6478, 0.7281, 0.5701, 0.6616, 0.5585, 0.6729, 0.5525, 0.6623, 0.5663, 0.6489, 0.5586, 0.7836, 0.5702, 0.7949, 0.5664, 0.8075, 0.5526, 0.7941, 0.5526, 0.7941, 0.5664, 0.8075, 0.5602, 0.8276, 0.5429, 0.8107, 0.6176, 0.7578, 0.622, 0.7449, 0.6366, 0.7487, 0.6309, 0.7677, 0.5966, 0.6781, 0.587, 0.6774, 0.5833, 0.6557, 0.597, 0.6557, 0.5575, 0.7402, 0.5611, 0.7537, 0.5496, 0.7679, 0.5439, 0.7489, 0.611, 0.7683, 0.6176, 0.7578, 0.6309, 0.7677, 0.6219, 0.7835, 0.6056, 0.6829, 0.5966, 0.6781, 0.597, 0.6557, 0.6102, 0.6616, 0.5566, 0.7258, 0.5575, 0.7402, 0.5439, 0.7489, 0.5419, 0.7283, 0.6027, 0.7755, 0.611, 0.7683, 0.6219, 0.7835, 0.6104, 0.7948, 0.6135, 0.6913, 0.6056, 0.6829, 0.6102, 0.6616, 0.6218, 0.6728, 0.5584, 0.7115, 0.5566, 0.7258, 0.5419, 0.7283, 0.5438, 0.7077, 0.5934, 0.779, 0.6027, 0.7755, 0.6104, 0.7948, 0.5972, 0.8007, 0.6194, 0.7027, 0.6135, 0.6913, 0.6218, 0.6728, 0.6308, 0.6885, 0.5628, 0.6986, 0.5584, 0.7115, 0.5438, 0.7077, 0.5495, 0.6887, 0.5838, 0.7783, 0.5934, 0.779, 0.5972, 0.8007, 0.5834, 0.8007, 0.6229, 0.7162, 0.6194, 0.7027, 0.6308, 0.6885, 0.6366, 0.7075, 0.5694, 0.6881, 0.5628, 0.6986, 0.5495, 0.6887, 0.5585, 0.6729, 0.5748, 0.7735, 0.5838, 0.7783, 0.5834, 0.8007, 0.5702, 0.7949, 0.6238, 0.7306, 0.6229, 0.7162, 0.6366, 0.7075, 0.6385, 0.7281, 0.5777, 0.6809, 0.5694, 0.6881, 0.5585, 0.6729, 0.5701, 0.6616, 0.567, 0.7651, 0.5748, 0.7735, 0.5702, 0.7949, 0.5586, 0.7836, 0.622, 0.7449, 0.6238, 0.7306, 0.6385, 0.7281, 0.6366, 0.7487, 0.587, 0.6774, 0.5777, 0.6809, 0.5701, 0.6616, 0.5833, 0.6557, 0.6366, 0.7487, 0.6385, 0.7281, 0.6478, 0.7281, 0.6455, 0.7527, 0.5902, 0.7304, 0.5906, 0.7303, 0.6027, 0.7755, 0.5934, 0.779, 0.5915, 0.7273, 0.5913, 0.7268, 0.6135, 0.6913, 0.6194, 0.7027, 0.5891, 0.7268, 0.5889, 0.7273, 0.5584, 0.7115, 0.5628, 0.6986, 0.5898, 0.7303, 0.5902, 0.7304, 0.5934, 0.779, 0.5838, 0.7783, 0.5916, 0.7279, 0.5915, 0.7273, 0.6194, 0.7027, 0.6229, 0.7162, 0.5894, 0.7264, 0.5891, 0.7268, 0.5628, 0.6986, 0.5694, 0.6881, 0.5895, 0.73, 0.5898, 0.7303, 0.5838, 0.7783, 0.5748, 0.7735, 0.5916, 0.7285, 0.5916, 0.7279, 0.6229, 0.7162, 0.6238, 0.7306, 0.5898, 0.7261, 0.5894, 0.7264, 0.5694, 0.6881, 0.5777, 0.6809, 0.5892, 0.7296, 0.5895, 0.73, 0.5748, 0.7735, 0.567, 0.7651, 0.5915, 0.7291, 0.5916, 0.7285, 0.6238, 0.7306, 0.622, 0.7449, 0.5902, 0.726, 0.5898, 0.7261, 0.5777, 0.6809, 0.587, 0.6774, 0.5889, 0.7291, 0.5892, 0.7296, 0.567, 0.7651, 0.5611, 0.7537, 0.5913, 0.7296, 0.5915, 0.7291, 0.622, 0.7449, 0.6176, 0.7578, 0.5906, 0.7261, 0.5902, 0.726, 0.587, 0.6774, 0.5966, 0.6781, 0.5888, 0.7285, 0.5889, 0.7291, 0.5611, 0.7537, 0.5575, 0.7402, 0.591, 0.73, 0.5913, 0.7296, 0.6176, 0.7578, 0.611, 0.7683, 0.591, 0.7264, 0.5906, 0.7261, 0.5966, 0.6781, 0.6056, 0.6829, 0.5888, 0.7279, 0.5888, 0.7285, 0.5575, 0.7402, 0.5566, 0.7258, 0.5906, 0.7303, 0.591, 0.73, 0.611, 0.7683, 0.6027, 0.7755, 0.5913, 0.7268, 0.591, 0.7264, 0.6056, 0.6829, 0.6135, 0.6913, 0.5611, 0.7537, 0.567, 0.7651, 0.5586, 0.7836, 0.5496, 0.7679, 0.5899, 0.7284, 0.5899, 0.7286, 0.5913, 0.7268, 0.5915, 0.7273, 0.5905, 0.7286, 0.5906, 0.7284, 0.5889, 0.7273, 0.5891, 0.7268, 0.5903, 0.7277, 0.5902, 0.7276, 0.5902, 0.7304, 0.5898, 0.7303, 0.5898, 0.7283, 0.5899, 0.7284, 0.5915, 0.7273, 0.5916, 0.7279, 0.5904, 0.7287, 0.5905, 0.7286, 0.5891, 0.7268, 0.5894, 0.7264, 0.5904, 0.7277, 0.5903, 0.7277, 0.5898, 0.7303, 0.5895, 0.73, 0.5898, 0.7281, 0.5898, 0.7283, 0.5916, 0.7279, 0.5916, 0.7285, 0.5903, 0.7288, 0.5904, 0.7287, 0.5894, 0.7264, 0.5898, 0.7261, 0.5905, 0.7278, 0.5904, 0.7277, 0.5895, 0.73, 0.5892, 0.7296, 0.5899, 0.728, 0.5898, 0.7281, 0.5916, 0.7285, 0.5915, 0.7291, 0.5902, 0.7288, 0.5903, 0.7288, 0.5898, 0.7261, 0.5902, 0.726, 0.5906, 0.728, 0.5905, 0.7278, 0.5892, 0.7296, 0.5889, 0.7291, 0.5899, 0.7278, 0.5899, 0.728, 0.5915, 0.7291, 0.5913, 0.7296, 0.5901, 0.7288, 0.5902, 0.7288, 0.5902, 0.726, 0.5906, 0.7261, 0.5906, 0.7281, 0.5906, 0.728, 0.5889, 0.7291, 0.5888, 0.7285, 0.59, 0.7277, 0.5899, 0.7278, 0.5913, 0.7296, 0.591, 0.73, 0.59, 0.7287, 0.5901, 0.7288, 0.5906, 0.7261, 0.591, 0.7264, 0.5906, 0.7283, 0.5906, 0.7281, 0.5888, 0.7285, 0.5888, 0.7279, 0.5901, 0.7277, 0.59, 0.7277, 0.591, 0.73, 0.5906, 0.7303, 0.5899, 0.7286, 0.59, 0.7287, 0.591, 0.7264, 0.5913, 0.7268, 0.5906, 0.7284, 0.5906, 0.7283, 0.5888, 0.7279, 0.5889, 0.7273, 0.5889, 0.7273, 0.5888, 0.7279, 0.5566, 0.7258, 0.5584, 0.7115, 0.6227, 0.3617, 0.6325, 0.3388, 0.5556, 0.2847, 0.5588, 0.2772, 0.5927, 0.2059, 0.5748, 0.2017, 0.5748, 0.3297, 0.5689, 0.3284, 0.5117, 0.3107, 0.5168, 0.3371, 0.5938, 0.2848, 0.5955, 0.2935, 0.609, 0.3794, 0.6227, 0.3617, 0.5588, 0.2772, 0.5633, 0.2713, 0.6092, 0.2175, 0.5927, 0.2059, 0.5689, 0.3284, 0.5634, 0.3246, 0.5118, 0.2833, 0.5117, 0.3107, 0.5955, 0.2935, 0.5955, 0.3025, 0.5925, 0.3906, 0.609, 0.3794, 0.5633, 0.2713, 0.5688, 0.2675, 0.6228, 0.2357, 0.6092, 0.2175, 0.5634, 0.3246, 0.5589, 0.3187, 0.5169, 0.2571, 0.5118, 0.2833, 0.5955, 0.3025, 0.5938, 0.3112, 0.5745, 0.3942, 0.5925, 0.3906, 0.5688, 0.2675, 0.5747, 0.2662, 0.6326, 0.2589, 0.6228, 0.2357, 0.5589, 0.3187, 0.5557, 0.3111, 0.5267, 0.2342, 0.5169, 0.2571, 0.5938, 0.3112, 0.5906, 0.3188, 0.5566, 0.3901, 0.5745, 0.3942, 0.5747, 0.2662, 0.5806, 0.2675, 0.6377, 0.2852, 0.6326, 0.2589, 0.5557, 0.3111, 0.554, 0.3024, 0.5404, 0.2165, 0.5267, 0.2342, 0.5906, 0.3188, 0.5861, 0.3247, 0.5402, 0.3784, 0.5566, 0.3901, 0.5806, 0.2675, 0.586, 0.2713, 0.6377, 0.3126, 0.6377, 0.2852, 0.554, 0.3024, 0.554, 0.2934, 0.5569, 0.2053, 0.5404, 0.2165, 0.5861, 0.3247, 0.5807, 0.3284, 0.5265, 0.3603, 0.5402, 0.3784, 0.586, 0.2713, 0.5905, 0.2772, 0.6325, 0.3388, 0.6377, 0.3126, 0.554, 0.2934, 0.5556, 0.2847, 0.5748, 0.2017, 0.5569, 0.2053, 0.5807, 0.3284, 0.5748, 0.3297, 0.5902, 0.7276, 0.5901, 0.7277, 0.5906, 0.7303, 0.5902, 0.7304, 0.4747, 0.2686, 0.4748, 0.2424, 0.3459, 0.2683, 0.346, 0.2386, 0.3816, 0.1765, 0.3685, 0.1935, 0.4666, 0.3237, 0.4517, 0.343, 0.4315, 0.3432, 0.4473, 0.3326, 0.3771, 0.1659, 0.3951, 0.1538, 0.3541, 0.2405, 0.3541, 0.2667, 0.4829, 0.2406, 0.4829, 0.2704, 0.3684, 0.3141, 0.3814, 0.3315, 0.4519, 0.167, 0.4667, 0.1868, 0.4606, 0.1949, 0.4475, 0.1775, 0.3769, 0.342, 0.362, 0.3222, 0.3974, 0.1658, 0.3816, 0.1765, 0.4517, 0.343, 0.4337, 0.3552, 0.4698, 0.2937, 0.4747, 0.2686, 0.346, 0.2386, 0.3516, 0.2101, 0.4144, 0.3467, 0.4315, 0.3432, 0.3951, 0.1538, 0.4145, 0.1499, 0.3591, 0.2154, 0.3541, 0.2405, 0.4829, 0.2704, 0.4773, 0.2989, 0.4146, 0.1624, 0.3974, 0.1658, 0.4337, 0.3552, 0.4142, 0.3591, 0.359, 0.2919, 0.3684, 0.3141, 0.4667, 0.1868, 0.4774, 0.212, 0.4699, 0.2171, 0.4606, 0.1949, 0.362, 0.3222, 0.3514, 0.297, 0.4604, 0.3156, 0.4698, 0.2937, 0.3516, 0.2101, 0.3622, 0.1852, 0.3972, 0.3426, 0.4144, 0.3467, 0.4145, 0.1499, 0.434, 0.1544, 0.3685, 0.1935, 0.3591, 0.2154, 0.4773, 0.2989, 0.4666, 0.3237, 0.4318, 0.1663, 0.4146, 0.1624, 0.4142, 0.3591, 0.3948, 0.3546, 0.4748, 0.2424, 0.4699, 0.2171, 0.3514, 0.297, 0.3459, 0.2683, 0.4473, 0.3326, 0.4604, 0.3156, 0.3622, 0.1852, 0.3771, 0.1659, 0.3541, 0.2667, 0.359, 0.2919, 0.4774, 0.212, 0.4829, 0.2406, 0.3814, 0.3315, 0.3972, 0.3426, 0.434, 0.1544, 0.4519, 0.167, 0.5168, 0.3371, 0.5265, 0.3603, 0.5905, 0.2772, 0.5938, 0.2848, 0.4475, 0.1775, 0.4318, 0.1663, 0.3948, 0.3546, 0.3769, 0.342])
me_cone_001.materials.append(mat_laton)
me_cone_001.materials.append(mat_copper)
me_cone_001.use_remesh_preserve_volume = False
me_cone_001.use_remesh_preserve_attributes = False
me_cone_001.use_mirror_vertex_groups = False
me_cone_001.update()
me_cone = bpy.data.meshes.new('Cone')
me_cone.from_pydata([], [], [])
me_cone.use_remesh_preserve_volume = False
me_cone.use_remesh_preserve_attributes = False
me_cone.use_mirror_vertex_groups = False
me_cone.update()

# ---- objects
ob_lamp_006 = bpy.data.objects.new('Lamp.006', light_lamp_006)
ob_lamp_005 = bpy.data.objects.new('Lamp.005', light_lamp_005)
ob_lamp_004 = bpy.data.objects.new('Lamp.004', light_lamp_004)
ob_lamp_003 = bpy.data.objects.new('Lamp.003', light_lamp_003)
ob_lamp_002 = bpy.data.objects.new('Lamp.002', light_lamp_002)
ob_lamp_001 = bpy.data.objects.new('Lamp.001', light_lamp_001)
ob_bullet = bpy.data.objects.new('bullet', me_cone_001)
ob_projectile_bullet_blend = bpy.data.objects.new('projectile-bullet.blend', me_cone)
ob_lamp = bpy.data.objects.new('Lamp', light_lamp)
ob_camera = bpy.data.objects.new('Camera', cam_camera)

# ---- transforms, parenting, visibility, modifiers, constraints
ob_lamp_006.location = (0.01152, -6.916, 0.0517)
ob_lamp_006.rotation_euler = (0.6503, 0.05522, 1.866)
ob_lamp_006.lock_rotations_4d = False
ob_lamp_006.empty_display_type = 'ARROWS'
ob_lamp_006.color = (0.0, 0.0, 0.0, 0.0)
ob_lamp_006.lineart.crease_threshold = 0.0
ob_lamp_005.location = (0.3457, 5.349, -0.3884)
ob_lamp_005.rotation_euler = (0.6503, 0.05522, 1.866)
ob_lamp_005.lock_rotations_4d = False
ob_lamp_005.empty_display_type = 'ARROWS'
ob_lamp_005.color = (0.0, 0.0, 0.0, 0.0)
ob_lamp_005.lineart.crease_threshold = 0.0
ob_lamp_004.location = (-3.318, 4.685, -3.252)
ob_lamp_004.rotation_euler = (0.6503, 0.05522, 1.866)
ob_lamp_004.lock_rotations_4d = False
ob_lamp_004.empty_display_type = 'ARROWS'
ob_lamp_004.color = (0.0, 0.0, 0.0, 0.0)
ob_lamp_004.lineart.crease_threshold = 0.0
ob_lamp_003.location = (-3.746, 2.779, 1.187)
ob_lamp_003.rotation_euler = (0.6503, 0.05522, 1.866)
ob_lamp_003.lock_rotations_4d = False
ob_lamp_003.empty_display_type = 'ARROWS'
ob_lamp_003.color = (0.0, 0.0, 0.0, 0.0)
ob_lamp_003.lineart.crease_threshold = 0.0
ob_lamp_002.location = (5.028, -0.9117, 2.546)
ob_lamp_002.rotation_euler = (0.6503, 0.05522, 1.866)
ob_lamp_002.lock_rotations_4d = False
ob_lamp_002.empty_display_type = 'ARROWS'
ob_lamp_002.color = (0.0, 0.0, 0.0, 0.0)
ob_lamp_002.lineart.crease_threshold = 0.0
ob_lamp_001.location = (0.02775, -7.277, -0.003212)
ob_lamp_001.rotation_euler = (0.6503, 0.05522, 1.866)
ob_lamp_001.lock_rotations_4d = False
ob_lamp_001.empty_display_type = 'ARROWS'
ob_lamp_001.color = (0.0, 0.0, 0.0, 0.0)
ob_lamp_001.lineart.crease_threshold = 0.0
ob_bullet.location = (0.0, 0.0, 0.0)
ob_bullet.rotation_euler = (1.571, -0.0, 0.0)
ob_bullet.scale = (0.2241, 0.2229, 0.1745)
ob_bullet.lineart.crease_threshold = 0.0
ob_projectile_bullet_blend.location = (0.0, 0.0, 0.0)
ob_projectile_bullet_blend.rotation_euler = (-1.571, -2.22e-16, 2.22e-16)
ob_projectile_bullet_blend.lineart.crease_threshold = 0.0
ob_lamp.location = (4.076, 1.005, 5.904)
ob_lamp.rotation_euler = (0.6503, 0.05522, 1.866)
ob_lamp.lock_rotations_4d = False
ob_lamp.empty_display_type = 'ARROWS'
ob_lamp.color = (0.0, 0.0, 0.0, 0.0)
ob_lamp.lineart.crease_threshold = 0.0
ob_camera.location = (7.481, -6.508, 5.344)
ob_camera.rotation_euler = (1.109, 0.0, 0.8149)
ob_camera.lock_rotations_4d = False
ob_camera.empty_display_type = 'ARROWS'
ob_camera.color = (0.0, 0.0, 0.0, 0.0)
ob_camera.display_type = 'WIRE'
ob_camera.lineart.crease_threshold = 0.0

# ---- collection membership
col_collection_1.objects.link(ob_lamp_006)
col_collection_1.objects.link(ob_lamp_005)
col_collection_1.objects.link(ob_lamp_004)
col_collection_1.objects.link(ob_lamp_003)
col_collection_1.objects.link(ob_lamp_002)
col_collection_1.objects.link(ob_lamp_001)
col_collection_1.objects.link(ob_bullet)
col_collection_1.objects.link(ob_projectile_bullet_blend)
col_collection_1.objects.link(ob_lamp)
col_collection_1.objects.link(ob_camera)

# ---- scene / render settings (as saved in the file)
scene.camera = ob_camera
scene.frame_start = 1; scene.frame_end = 250; scene.frame_set(1)
scene.render.engine = 'BLENDER_EEVEE_NEXT'
scene.render.resolution_percentage = 50
scene.render.dither_intensity = 0.0
scene.cycles.use_denoising = False
scene.cycles.samples = 128
scene.cycles.sampling_pattern = 'TABULATED_SOBOL'
scene.cycles.light_sampling_threshold = 0.0
scene.cycles.use_adaptive_sampling = False
scene.cycles.use_light_tree = False
scene.cycles.blur_glossy = 0.0
scene.cycles.sample_clamp_indirect = 0.0
scene.view_settings.view_transform = 'Standard'
bpy.context.view_layer.update()
